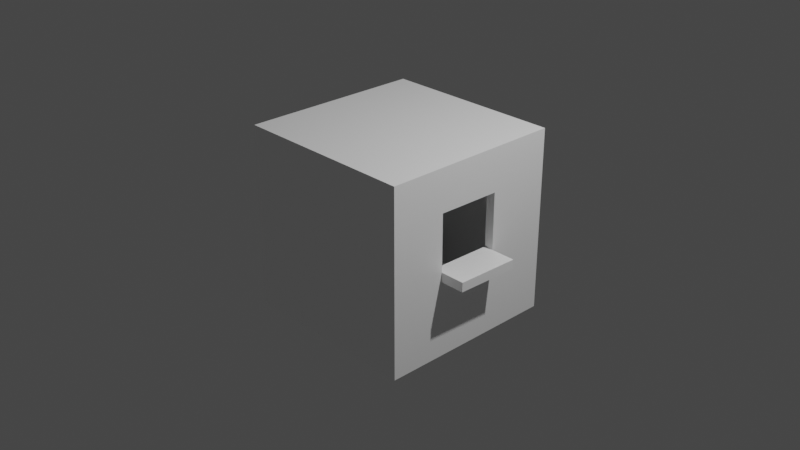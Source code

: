 # Source: cube_level.blend  (saved by Blender 2.82.7; exported with 4.5.12 LTS)
import bpy
from mathutils import Matrix  # noqa: F401  (used for matrix-valued properties, if any)

bpy.ops.wm.read_factory_settings(use_empty=True)
scene = bpy.context.scene
scene.name = 'Scene'

# ---- collections
col_collection = bpy.data.collections.new('Collection'); scene.collection.children.link(col_collection)

# ---- materials (node trees are filled in below, after node groups)
mat_material_001 = bpy.data.materials.new('Material.001')
mat_material_001.use_transparent_shadow = False
mat_material_001.diffuse_color = (1.0, 1.0, 1.0, 1.0)

# ---- material node trees
mat_material_001.use_nodes = True; mat_material_001.node_tree.nodes.clear()
_N = mat_material_001.node_tree.nodes; _L = mat_material_001.node_tree.links
n0 = _N.new('ShaderNodeOutputMaterial'); n0.name = 'Material Output'; n0.location = (300, 300)
n1 = _N.new('ShaderNodeBsdfPrincipled'); n1.name = 'Principled BSDF'; n1.location = (10, 300)
n1.distribution = 'GGX'
n1.subsurface_method = 'BURLEY'
n1.inputs[0].default_value = (1.0, 1.0, 1.0, 1.0)
n1.inputs[3].default_value = 1.45
n1.inputs[27].default_value = (0.0, 0.0, 0.0, 1.0)
n1.inputs[28].default_value = 1.0
_L.new(n1.outputs[0], n0.inputs[0])
n0.is_active_output = True

# ---- world
world_world = bpy.data.worlds.new('World'); scene.world = world_world
world_world.use_nodes = True; world_world.node_tree.nodes.clear()
_N = world_world.node_tree.nodes; _L = world_world.node_tree.links
n0 = _N.new('ShaderNodeOutputWorld'); n0.name = 'World Output'; n0.location = (300, 300)
n1 = _N.new('ShaderNodeBackground'); n1.name = 'Background'; n1.location = (10, 300)
n1.inputs[0].default_value = (0.05088, 0.05088, 0.05088, 1.0)
_L.new(n1.outputs[0], n0.inputs[0])
n0.is_active_output = True
world_world.color = (0.05088, 0.05088, 0.05088)
world_world.use_sun_shadow = False
world_world.sun_shadow_jitter_overblur = 0.0

# ---- cameras
cam_camera = bpy.data.cameras.new('Camera')
cam_camera.clip_end = 100.0
cam_camera.ortho_scale = 7.314

# ---- lights
light_light = bpy.data.lights.new('Light', 'POINT')
light_light.transmission_factor = 0.0
light_light.energy = 1000.0
light_light.shadow_soft_size = 0.1
light_light.shadow_maximum_resolution = 0.006
light_light.use_absolute_resolution = True

# ---- meshes
me_cube_001 = bpy.data.meshes.new('Cube.001')
me_cube_001.from_pydata([(-1.0, -1.0, -1.0), (-1.0, -1.0, 1.0), (-1.0, 1.0, -1.0), (-1.0, 1.0, 1.0), (1.0, -1.0, -1.0), (1.0, -1.0, 1.0), (1.0, 1.0, -1.0), (1.0, 1.0, 1.0), (1.0, -0.3945, 0.5418), (1.0, 0.3052, 0.5314), (1.0, 0.3075, -0.08512), (1.0, -0.3915, -0.07175), (1.272, 0.3049, -0.08488), (1.273, 0.303, -0.1859), (1.27, -0.3949, -0.07117), (1.27, -0.3969, -0.1722), (0.9721, 0.3061, -0.08572), (0.9723, 0.3041, -0.1868), (0.9693, -0.3938, -0.072), (0.9696, -0.3958, -0.1731)], [], [(0, 1, 3, 2), (2, 3, 7, 6), (6, 10, 11, 8, 5, 4), (4, 5, 1, 0), (2, 6, 4, 0), (7, 3, 1, 5), (5, 8, 9, 10, 6, 7), (12, 16, 18, 14), (17, 13, 15, 19), (15, 14, 18, 19), (13, 12, 14, 15), (17, 16, 12, 13), (19, 18, 16, 17)])
_uv = me_cube_001.uv_layers.new(name='UVMap')
_uv.uv.foreach_set('vector', [0.375, 0.0, 0.625, 0.0, 0.625, 0.25, 0.375, 0.25, 0.375, 0.25, 0.625, 0.25, 0.625, 0.5, 0.375, 0.5, 0.375, 0.5, 0.4894, 0.5866, 0.491, 0.6739, 0.5677, 0.6743, 0.625, 0.75, 0.375, 0.75, 0.375, 0.75, 0.625, 0.75, 0.625, 1.0, 0.375, 1.0, 0.125, 0.5, 0.375, 0.5, 0.375, 0.75, 0.125, 0.75, 0.625, 0.5, 0.875, 0.5, 0.875, 0.75, 0.625, 0.75, 0.625, 0.75, 0.5677, 0.6743, 0.5664, 0.5868, 0.4894, 0.5866, 0.375, 0.5, 0.625, 0.5, 0.625, 0.5, 0.875, 0.5, 0.875, 0.75, 0.625, 0.75, 0.125, 0.5, 0.375, 0.5, 0.375, 0.75, 0.125, 0.75, 0.375, 0.75, 0.625, 0.75, 0.625, 1.0, 0.375, 1.0, 0.375, 0.5, 0.625, 0.5, 0.625, 0.75, 0.375, 0.75, 0.375, 0.25, 0.625, 0.25, 0.625, 0.5, 0.375, 0.5, 0.375, 0.0, 0.625, 0.0, 0.625, 0.25, 0.375, 0.25])
me_cube_001.materials.append(mat_material_001)
me_cube_001.use_remesh_fix_poles = True
me_cube_001.use_remesh_preserve_attributes = False
me_cube_001.use_mirror_vertex_groups = False
me_cube_001.update()

# ---- objects
ob_light = bpy.data.objects.new('Light', light_light)
ob_camera = bpy.data.objects.new('Camera', cam_camera)
ob_cube = bpy.data.objects.new('Cube', me_cube_001)

# ---- transforms, parenting, visibility, modifiers, constraints
ob_light.location = (4.076, 1.005, 5.904)
ob_light.rotation_euler = (0.6503, 0.05522, 1.866)
ob_light.lock_rotations_4d = False
ob_light.empty_display_type = 'ARROWS'
ob_light.color = (0.0, 0.0, 0.0, 0.0)
ob_light.lineart.crease_threshold = 0.0
ob_camera.location = (7.359, -6.926, 4.958)
ob_camera.rotation_euler = (1.109, 0.0, 0.8149)
ob_camera.lock_rotations_4d = False
ob_camera.empty_display_type = 'ARROWS'
ob_camera.color = (0.0, 0.0, 0.0, 0.0)
ob_camera.display_type = 'WIRE'
ob_camera.lineart.crease_threshold = 0.0
ob_cube.location = (0.0, 0.0, 0.0)
ob_cube.lineart.crease_threshold = 0.0
_m = ob_cube.modifiers.new('Solidify', 'SOLIDIFY')
_m.thickness = 0.1
_m.nonmanifold_merge_threshold = 0.0003

# ---- collection membership
col_collection.objects.link(ob_light)
col_collection.objects.link(ob_camera)
col_collection.objects.link(ob_cube)

# ---- scene / render settings (as saved in the file)
scene.camera = ob_camera
scene.frame_start = 1; scene.frame_end = 250; scene.frame_set(1)
scene.render.engine = 'BLENDER_EEVEE_NEXT'
scene.cycles.use_denoising = False
scene.cycles.samples = 128
scene.cycles.sampling_pattern = 'TABULATED_SOBOL'
scene.cycles.use_adaptive_sampling = False
scene.cycles.use_light_tree = False
scene.view_settings.view_transform = 'Filmic'
bpy.context.view_layer.update()
